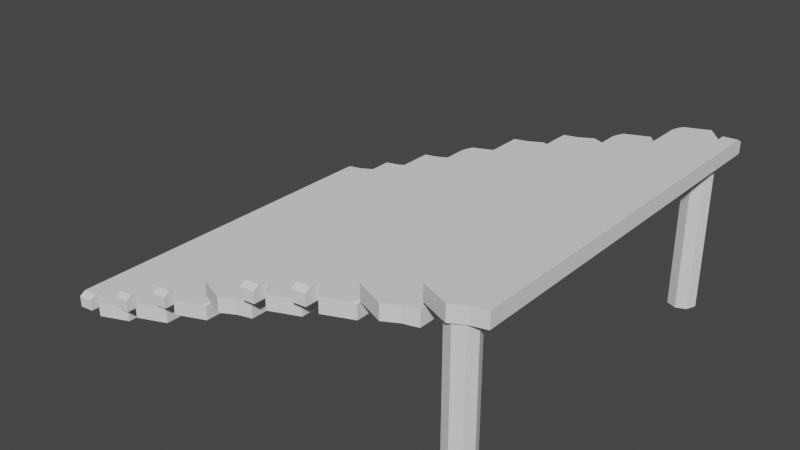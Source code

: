 # Source: stairs.blend  (saved by Blender 3.1.7; exported with 4.5.12 LTS)
import bpy
from mathutils import Matrix  # noqa: F401  (used for matrix-valued properties, if any)

bpy.ops.wm.read_factory_settings(use_empty=True)
scene = bpy.context.scene
scene.name = 'Scene'

# ---- collections
col_collection = bpy.data.collections.new('Collection'); scene.collection.children.link(col_collection)

# ---- world
world_world = bpy.data.worlds.new('World'); scene.world = world_world
world_world.use_nodes = True; world_world.node_tree.nodes.clear()
_N = world_world.node_tree.nodes; _L = world_world.node_tree.links
n0 = _N.new('ShaderNodeOutputWorld'); n0.name = 'World Output'; n0.location = (300, 300)
n1 = _N.new('ShaderNodeBackground'); n1.name = 'Background'; n1.location = (10, 300)
n1.inputs[0].default_value = (0.05088, 0.05088, 0.05088, 1.0)
_L.new(n1.outputs[0], n0.inputs[0])
n0.is_active_output = True
world_world.color = (0.05088, 0.05088, 0.05088)
world_world.use_sun_shadow = False
world_world.sun_shadow_jitter_overblur = 0.0

# ---- meshes
me_cube_007 = bpy.data.meshes.new('Cube.007')
me_cube_007.from_pydata([(0.2757, 1.911, 0.831), (0.2757, 1.911, 1.007), (0.2757, -2.144, 0.831), (0.2757, -2.144, 1.007), (-0.3787, 2.144, 0.831), (-0.3787, -2.144, 0.831), (-0.3787, -2.144, 1.007), (-0.05146, -2.279, 0.831), (-0.05146, -2.279, 1.007), (-0.05146, 2.279, 0.831), (-0.05146, 2.279, 1.007), (0.1121, -2.19, 0.831), (0.1121, 2.092, 1.007), (0.1121, -2.19, 1.007), (0.1121, 2.092, 0.831), (0.2757, 2.286, 0.831), (0.1121, 2.271, 0.831), (-0.327, 2.166, 1.007), (-0.3787, 2.144, 0.9902), (-0.3787, 2.027, 1.007), (0.2757, 2.286, 0.9619), (0.2757, 2.213, 1.007), (0.1121, 2.198, 1.007), (0.1121, 2.271, 0.9619), (-1.054, -1.911, 0.5422), (-1.054, -1.911, 0.7179), (-1.054, 2.144, 0.5422), (-1.054, 2.144, 0.7179), (-0.3997, -2.144, 0.5422), (-0.3997, 2.144, 0.5422), (-0.3997, 2.144, 0.7179), (-0.7269, 2.279, 0.5422), (-0.7269, 2.279, 0.7179), (-0.7269, -2.279, 0.5422), (-0.7269, -2.279, 0.7179), (-0.8905, 2.19, 0.5422), (-0.8905, -2.092, 0.7179), (-0.8905, 2.19, 0.7179), (-0.8905, -2.092, 0.5422), (-1.054, -2.286, 0.5422), (-0.8905, -2.271, 0.5422), (-0.4514, -2.166, 0.7179), (-0.3997, -2.144, 0.7014), (-0.3997, -2.027, 0.7179), (-1.054, -2.286, 0.6731), (-1.054, -2.213, 0.7179), (-0.8905, -2.198, 0.7179), (-0.8905, -2.271, 0.6731), (0.2952, -1.911, 1.12), (0.2952, -1.911, 1.295), (0.2952, 2.144, 1.12), (0.2952, 2.144, 1.295), (0.9497, -2.144, 1.12), (0.9497, 2.144, 1.12), (0.9497, 2.144, 1.295), (0.6224, 2.279, 1.12), (0.6224, 2.279, 1.295), (0.6224, -2.279, 1.12), (0.6224, -2.279, 1.295), (0.4588, 2.19, 1.12), (0.4588, -2.092, 1.295), (0.4588, 2.19, 1.295), (0.4588, -2.092, 1.12), (0.2952, -2.286, 1.12), (0.4588, -2.271, 1.12), (0.898, -2.166, 1.295), (0.9497, -2.144, 1.279), (0.9497, -2.027, 1.295), (0.2952, -2.286, 1.251), (0.2952, -2.213, 1.295), (0.4588, -2.198, 1.295), (0.4588, -2.271, 1.251), (0.9647, -1.911, 1.349), (0.9647, -1.911, 1.525), (0.9647, 2.144, 1.349), (0.9647, 2.144, 1.525), (1.619, -2.144, 1.349), (1.619, 2.144, 1.349), (1.619, 2.144, 1.525), (1.292, 2.279, 1.349), (1.292, 2.279, 1.525), (1.292, -2.279, 1.349), (1.292, -2.279, 1.525), (1.128, 2.19, 1.349), (1.128, -2.092, 1.525), (1.128, 2.19, 1.525), (1.128, -2.092, 1.349), (0.9647, -2.286, 1.349), (1.128, -2.271, 1.349), (1.567, -2.166, 1.525), (1.619, -2.144, 1.509), (1.619, -2.027, 1.525), (0.9647, -2.286, 1.48), (0.9647, -2.213, 1.525), (1.128, -2.198, 1.525), (1.128, -2.271, 1.48), (2.309, 1.911, 1.553), (2.309, 1.911, 1.729), (2.309, -2.144, 1.553), (2.309, -2.144, 1.729), (1.654, 2.144, 1.553), (1.654, -2.144, 1.553), (1.654, -2.144, 1.729), (1.982, -2.279, 1.553), (1.982, -2.279, 1.729), (1.982, 2.279, 1.553), (1.982, 2.279, 1.729), (2.145, -2.19, 1.553), (2.145, 2.092, 1.729), (2.145, -2.19, 1.729), (2.145, 2.092, 1.553), (2.309, 2.286, 1.553), (2.145, 2.271, 1.553), (1.706, 2.166, 1.729), (1.654, 2.144, 1.712), (1.654, 2.027, 1.729), (2.309, 2.286, 1.684), (2.309, 2.213, 1.729), (2.145, 2.198, 1.729), (2.145, 2.271, 1.684), (2.991, 1.911, 1.809), (2.991, 1.911, 1.985), (2.991, -2.144, 1.809), (2.991, -2.144, 1.985), (2.337, 2.144, 1.809), (2.337, -2.144, 1.809), (2.337, -2.144, 1.985), (2.664, -2.279, 1.809), (2.664, -2.279, 1.985), (2.664, 2.279, 1.809), (2.664, 2.279, 1.985), (2.828, -2.19, 1.809), (2.828, 2.092, 1.985), (2.828, -2.19, 1.985), (2.828, 2.092, 1.809), (2.991, 2.286, 1.809), (2.828, 2.271, 1.809), (2.389, 2.166, 1.985), (2.337, 2.144, 1.968), (2.337, 2.027, 1.985), (2.991, 2.286, 1.94), (2.991, 2.213, 1.985), (2.828, 2.198, 1.985), (2.828, 2.271, 1.94), (-1.705, -1.911, 0.2469), (-1.705, -1.911, 0.4226), (-1.705, 2.144, 0.2469), (-1.705, 2.144, 0.4226), (-1.051, -2.144, 0.2469), (-1.051, 2.144, 0.2469), (-1.051, 2.144, 0.4226), (-1.378, 2.279, 0.2469), (-1.378, 2.279, 0.4226), (-1.378, -2.279, 0.2469), (-1.378, -2.279, 0.4226), (-1.541, 2.19, 0.2469), (-1.541, -2.092, 0.4226), (-1.541, 2.19, 0.4226), (-1.541, -2.092, 0.2469), (-1.705, -2.286, 0.2469), (-1.541, -2.271, 0.2469), (-1.102, -2.166, 0.4226), (-1.051, -2.144, 0.4061), (-1.051, -2.027, 0.4226), (-1.705, -2.286, 0.3778), (-1.705, -2.213, 0.4226), (-1.541, -2.198, 0.4226), (-1.541, -2.271, 0.3778), (-2.378, -1.911, 0.0007618), (-2.378, -1.911, 0.1764), (-2.378, 2.144, 0.0007612), (-2.378, 2.144, 0.1764), (-1.723, -2.144, 0.0007619), (-1.723, 2.144, 0.0007612), (-1.723, 2.144, 0.1764), (-2.05, 2.279, 0.0007612), (-2.05, 2.279, 0.1764), (-2.05, -2.279, 0.0007619), (-2.05, -2.279, 0.1764), (-2.214, 2.19, 0.0007612), (-2.214, -2.092, 0.1764), (-2.214, 2.19, 0.1764), (-2.214, -2.092, 0.0007619), (-2.378, -2.286, 0.0007619), (-2.214, -2.271, 0.0007619), (-1.775, -2.166, 0.1764), (-1.723, -2.144, 0.16), (-1.723, -2.027, 0.1764), (-2.378, -2.286, 0.1317), (-2.378, -2.213, 0.1764), (-2.214, -2.198, 0.1764), (-2.214, -2.271, 0.1317), (2.565, -2.179, 0.00113), (2.565, -2.179, 1.868), (2.565, -1.947, 0.00113), (2.565, -1.947, 1.868), (2.797, -2.179, 0.00113), (2.797, -2.179, 1.868), (2.797, -1.947, 0.00113), (2.797, -1.947, 1.868), (2.518, -2.063, 0.00113), (2.518, -2.063, 1.868), (2.843, -2.063, 0.00113), (2.843, -2.063, 1.868), (2.681, -1.9, 0.00113), (2.681, -1.9, 1.868), (2.681, -2.226, 0.00113), (2.681, -2.226, 1.868), (2.681, -2.063, 1.868), (2.681, -2.063, 0.00113), (2.565, 2.179, 0.00113), (2.565, 2.179, 1.868), (2.565, 1.947, 0.00113), (2.565, 1.947, 1.868), (2.797, 2.179, 0.00113), (2.797, 2.179, 1.868), (2.797, 1.947, 0.00113), (2.797, 1.947, 1.868), (2.518, 2.063, 0.00113), (2.518, 2.063, 1.868), (2.843, 2.063, 0.00113), (2.843, 2.063, 1.868), (2.681, 1.9, 0.00113), (2.681, 1.9, 1.868), (2.681, 2.226, 0.00113), (2.681, 2.226, 1.868), (2.681, 2.063, 1.868), (2.681, 2.063, 0.00113)], [], [(0, 1, 3, 2), (7, 8, 6, 5), (4, 18, 17, 10, 9), (14, 12, 22, 23, 16), (7, 5, 4, 9), (13, 3, 1, 12), (5, 6, 19, 18, 4), (11, 7, 9, 14), (11, 13, 8, 7), (2, 3, 13, 11), (2, 11, 14, 0), (8, 13, 12, 10), (9, 10, 12, 14), (12, 1, 21, 22), (16, 23, 20, 15), (0, 14, 16, 15), (17, 18, 19), (6, 8, 10, 17, 19), (22, 21, 20, 23), (1, 0, 15, 20, 21), (24, 25, 27, 26), (31, 32, 30, 29), (28, 42, 41, 34, 33), (38, 36, 46, 47, 40), (31, 29, 28, 33), (37, 27, 25, 36), (29, 30, 43, 42, 28), (35, 31, 33, 38), (35, 37, 32, 31), (26, 27, 37, 35), (26, 35, 38, 24), (32, 37, 36, 34), (33, 34, 36, 38), (36, 25, 45, 46), (40, 47, 44, 39), (24, 38, 40, 39), (41, 42, 43), (30, 32, 34, 41, 43), (46, 45, 44, 47), (25, 24, 39, 44, 45), (48, 49, 51, 50), (55, 56, 54, 53), (52, 66, 65, 58, 57), (62, 60, 70, 71, 64), (55, 53, 52, 57), (61, 51, 49, 60), (53, 54, 67, 66, 52), (59, 55, 57, 62), (59, 61, 56, 55), (50, 51, 61, 59), (50, 59, 62, 48), (56, 61, 60, 58), (57, 58, 60, 62), (60, 49, 69, 70), (64, 71, 68, 63), (48, 62, 64, 63), (65, 66, 67), (54, 56, 58, 65, 67), (70, 69, 68, 71), (49, 48, 63, 68, 69), (72, 73, 75, 74), (79, 80, 78, 77), (76, 90, 89, 82, 81), (86, 84, 94, 95, 88), (79, 77, 76, 81), (85, 75, 73, 84), (77, 78, 91, 90, 76), (83, 79, 81, 86), (83, 85, 80, 79), (74, 75, 85, 83), (74, 83, 86, 72), (80, 85, 84, 82), (81, 82, 84, 86), (84, 73, 93, 94), (88, 95, 92, 87), (72, 86, 88, 87), (89, 90, 91), (78, 80, 82, 89, 91), (94, 93, 92, 95), (73, 72, 87, 92, 93), (96, 97, 99, 98), (103, 104, 102, 101), (100, 114, 113, 106, 105), (110, 108, 118, 119, 112), (103, 101, 100, 105), (109, 99, 97, 108), (101, 102, 115, 114, 100), (107, 103, 105, 110), (107, 109, 104, 103), (98, 99, 109, 107), (98, 107, 110, 96), (104, 109, 108, 106), (105, 106, 108, 110), (108, 97, 117, 118), (112, 119, 116, 111), (96, 110, 112, 111), (113, 114, 115), (102, 104, 106, 113, 115), (118, 117, 116, 119), (97, 96, 111, 116, 117), (120, 121, 123, 122), (127, 128, 126, 125), (124, 138, 137, 130, 129), (134, 132, 142, 143, 136), (127, 125, 124, 129), (133, 123, 121, 132), (125, 126, 139, 138, 124), (131, 127, 129, 134), (131, 133, 128, 127), (122, 123, 133, 131), (122, 131, 134, 120), (128, 133, 132, 130), (129, 130, 132, 134), (132, 121, 141, 142), (136, 143, 140, 135), (120, 134, 136, 135), (137, 138, 139), (126, 128, 130, 137, 139), (142, 141, 140, 143), (121, 120, 135, 140, 141), (144, 145, 147, 146), (151, 152, 150, 149), (148, 162, 161, 154, 153), (158, 156, 166, 167, 160), (151, 149, 148, 153), (157, 147, 145, 156), (149, 150, 163, 162, 148), (155, 151, 153, 158), (155, 157, 152, 151), (146, 147, 157, 155), (146, 155, 158, 144), (152, 157, 156, 154), (153, 154, 156, 158), (156, 145, 165, 166), (160, 167, 164, 159), (144, 158, 160, 159), (161, 162, 163), (150, 152, 154, 161, 163), (166, 165, 164, 167), (145, 144, 159, 164, 165), (168, 169, 171, 170), (175, 176, 174, 173), (172, 186, 185, 178, 177), (182, 180, 190, 191, 184), (175, 173, 172, 177), (181, 171, 169, 180), (173, 174, 187, 186, 172), (179, 175, 177, 182), (179, 181, 176, 175), (170, 171, 181, 179), (170, 179, 182, 168), (176, 181, 180, 178), (177, 178, 180, 182), (180, 169, 189, 190), (184, 191, 188, 183), (168, 182, 184, 183), (185, 186, 187), (174, 176, 178, 185, 187), (190, 189, 188, 191), (169, 168, 183, 188, 189), (200, 201, 195, 194), (204, 205, 199, 198), (202, 203, 197, 196), (206, 207, 193, 192), (209, 202, 196, 206), (208, 201, 193, 207), (205, 195, 201, 208), (204, 198, 202, 209), (198, 199, 203, 202), (192, 193, 201, 200), (194, 204, 209, 200), (199, 205, 208, 203), (203, 208, 207, 197), (200, 209, 206, 192), (196, 197, 207, 206), (194, 195, 205, 204), (218, 212, 213, 219), (222, 216, 217, 223), (220, 214, 215, 221), (224, 210, 211, 225), (227, 224, 214, 220), (226, 225, 211, 219), (223, 226, 219, 213), (222, 227, 220, 216), (216, 220, 221, 217), (210, 218, 219, 211), (212, 218, 227, 222), (217, 221, 226, 223), (221, 215, 225, 226), (218, 210, 224, 227), (214, 224, 225, 215), (212, 222, 223, 213)])
me_cube_007.polygons.foreach_set('use_smooth', [1, 1, 1, 1, 1, 1, 1, 1, 1, 1, 1, 1, 1, 1, 1, 1, 1, 1, 1, 1, 1, 1, 1, 1, 1, 1, 1, 1, 1, 1, 1, 1, 1, 1, 1, 1, 1, 1, 1, 1, 1, 1, 1, 1, 1, 1, 1, 1, 1, 1, 1, 1, 1, 1, 1, 1, 1, 1, 1, 1, 1, 1, 1, 1, 1, 1, 1, 1, 1, 1, 1, 1, 1, 1, 1, 1, 1, 1, 1, 1, 1, 1, 1, 1, 1, 1, 1, 1, 1, 1, 1, 1, 1, 1, 1, 1, 1, 1, 1, 1, 1, 1, 1, 1, 1, 1, 1, 1, 1, 1, 1, 1, 1, 1, 1, 1, 1, 1, 1, 1, 1, 1, 1, 1, 1, 1, 1, 1, 1, 1, 1, 1, 1, 1, 1, 1, 1, 1, 1, 1, 1, 1, 1, 1, 1, 1, 1, 1, 1, 1, 1, 1, 1, 1, 1, 1, 1, 1, 1, 1, 0, 0, 0, 0, 0, 0, 0, 0, 0, 0, 0, 0, 0, 0, 0, 0, 0, 0, 0, 0, 0, 0, 0, 0, 0, 0, 0, 0, 0, 0, 0, 0])
_k = set([(0, 2), (0, 15), (1, 3), (1, 21), (2, 3), (2, 11), (3, 13), (4, 5), (4, 9), (4, 18), (5, 6), (5, 7), (6, 8), (6, 19), (7, 8), (7, 11), (8, 13), (9, 10), (9, 14), (10, 12), (10, 17), (11, 13), (12, 14), (12, 22), (14, 16), (15, 16), (15, 20), (16, 23), (17, 18), (17, 19), (18, 19), (20, 21), (20, 23), (21, 22), (22, 23), (24, 26), (24, 39), (25, 27), (25, 45), (26, 27), (26, 35), (27, 37), (28, 29), (28, 33), (28, 42), (29, 30), (29, 31), (30, 32), (30, 43), (31, 32), (31, 35), (32, 37), (33, 34), (33, 38), (34, 36), (34, 41), (35, 37), (36, 38), (36, 46), (38, 40), (39, 40), (39, 44), (40, 47), (41, 42), (41, 43), (42, 43), (44, 45), (44, 47), (45, 46), (46, 47), (48, 50), (48, 63), (49, 51), (49, 69), (50, 51), (50, 59), (51, 61), (52, 53), (52, 57), (52, 66), (53, 54), (53, 55), (54, 56), (54, 67), (55, 56), (55, 59), (56, 61), (57, 58), (57, 62), (58, 60), (58, 65), (59, 61), (60, 62), (60, 70), (62, 64), (63, 64), (63, 68), (64, 71), (65, 66), (65, 67), (66, 67), (68, 69), (68, 71), (69, 70), (70, 71), (72, 74), (72, 87), (73, 75), (73, 93), (74, 75), (74, 83), (75, 85), (76, 77), (76, 81), (76, 90), (77, 78), (77, 79), (78, 80), (78, 91), (79, 80), (79, 83), (80, 85), (81, 82), (81, 86), (82, 84), (82, 89), (83, 85), (84, 86), (84, 94), (86, 88), (87, 88), (87, 92), (88, 95), (89, 90), (89, 91), (90, 91), (92, 93), (92, 95), (93, 94), (94, 95), (96, 98), (96, 111), (97, 99), (97, 117), (98, 99), (98, 107), (99, 109), (100, 101), (100, 105), (100, 114), (101, 102), (101, 103), (102, 104), (102, 115), (103, 104), (103, 107), (104, 109), (105, 106), (105, 110), (106, 108), (106, 113), (107, 109), (108, 110), (108, 118), (110, 112), (111, 112), (111, 116), (112, 119), (113, 114), (113, 115), (114, 115), (116, 117), (116, 119), (117, 118), (118, 119), (120, 122), (120, 135), (121, 123), (121, 141), (122, 123), (122, 131), (123, 133), (124, 125), (124, 129), (124, 138), (125, 126), (125, 127), (126, 128), (126, 139), (127, 128), (127, 131), (128, 133), (129, 130), (129, 134), (130, 132), (130, 137), (131, 133), (132, 134), (132, 142), (134, 136), (135, 136), (135, 140), (136, 143), (137, 138), (137, 139), (138, 139), (140, 141), (140, 143), (141, 142), (142, 143), (144, 146), (144, 159), (145, 147), (145, 165), (146, 147), (146, 155), (147, 157), (148, 149), (148, 153), (148, 162), (149, 150), (149, 151), (150, 152), (150, 163), (151, 152), (151, 155), (152, 157), (153, 154), (153, 158), (154, 156), (154, 161), (155, 157), (156, 158), (156, 166), (158, 160), (159, 160), (159, 164), (160, 167), (161, 162), (161, 163), (162, 163), (164, 165), (164, 167), (165, 166), (166, 167), (168, 170), (168, 183), (169, 171), (169, 189), (170, 171), (170, 179), (171, 181), (172, 173), (172, 177), (172, 186), (173, 174), (173, 175), (174, 176), (174, 187), (175, 176), (175, 179), (176, 181), (177, 178), (177, 182), (178, 180), (178, 185), (179, 181), (180, 182), (180, 190), (182, 184), (183, 184), (183, 188), (184, 191), (185, 186), (185, 187), (186, 187), (188, 189), (188, 191), (189, 190), (190, 191)])
me_cube_007.attributes.new('sharp_edge', 'BOOLEAN', 'EDGE').data.foreach_set('value', [ (min(e.vertices), max(e.vertices)) in _k for e in me_cube_007.edges])
_uv = me_cube_007.uv_layers.new(name='UVMap')
_uv.uv.foreach_set('vector', [0.375, 0.0, 0.625, 0.0, 0.625, 0.25, 0.375, 0.25, 0.375, 0.375, 0.625, 0.375, 0.625, 0.5, 0.375, 0.5, 0.375, 0.75, 0.6015, 0.75, 0.625, 0.7697, 0.625, 0.875, 0.375, 0.875, 0.375, 0.9375, 0.625, 0.9375, 0.625, 0.9375, 0.6183, 0.9375, 0.375, 0.9375, 0.25, 0.5, 0.375, 0.5, 0.375, 0.75, 0.25, 0.75, 0.8125, 0.5, 0.875, 0.5, 0.875, 0.75, 0.8125, 0.75, 0.375, 0.5, 0.625, 0.5, 0.625, 0.7265, 0.6015, 0.75, 0.375, 0.75, 0.1875, 0.5, 0.25, 0.5, 0.25, 0.75, 0.1875, 0.75, 0.375, 0.3125, 0.625, 0.3125, 0.625, 0.375, 0.375, 0.375, 0.375, 0.25, 0.625, 0.25, 0.625, 0.3125, 0.375, 0.3125, 0.125, 0.5, 0.1875, 0.5, 0.1875, 0.75, 0.125, 0.75, 0.75, 0.5, 0.8125, 0.5, 0.8125, 0.75, 0.75, 0.75, 0.375, 0.875, 0.625, 0.875, 0.625, 0.9375, 0.375, 0.9375, 0.8125, 0.75, 0.875, 0.75, 0.875, 0.75, 0.8125, 0.75, 0.375, 0.9375, 0.6183, 0.9375, 0.6183, 1.0, 0.375, 1.0, 0.125, 0.75, 0.1875, 0.75, 0.1875, 0.75, 0.125, 0.75, 0.6447, 0.75, 0.6015, 0.75, 0.625, 0.7265, 0.625, 0.5, 0.75, 0.5, 0.75, 0.75, 0.6447, 0.75, 0.625, 0.7265, 0.625, 0.9375, 0.625, 0.9999, 0.6183, 1.0, 0.6183, 0.9375, 0.625, 0.0, 0.375, 0.0, 0.375, 0.0, 0.6183, 0.0, 0.625, 0.0, 0.375, 0.0, 0.625, 0.0, 0.625, 0.25, 0.375, 0.25, 0.375, 0.375, 0.625, 0.375, 0.625, 0.5, 0.375, 0.5, 0.375, 0.75, 0.6015, 0.75, 0.625, 0.7697, 0.625, 0.875, 0.375, 0.875, 0.375, 0.9375, 0.625, 0.9375, 0.625, 0.9375, 0.6183, 0.9375, 0.375, 0.9375, 0.25, 0.5, 0.375, 0.5, 0.375, 0.75, 0.25, 0.75, 0.8125, 0.5, 0.875, 0.5, 0.875, 0.75, 0.8125, 0.75, 0.375, 0.5, 0.625, 0.5, 0.625, 0.7265, 0.6015, 0.75, 0.375, 0.75, 0.1875, 0.5, 0.25, 0.5, 0.25, 0.75, 0.1875, 0.75, 0.375, 0.3125, 0.625, 0.3125, 0.625, 0.375, 0.375, 0.375, 0.375, 0.25, 0.625, 0.25, 0.625, 0.3125, 0.375, 0.3125, 0.125, 0.5, 0.1875, 0.5, 0.1875, 0.75, 0.125, 0.75, 0.75, 0.5, 0.8125, 0.5, 0.8125, 0.75, 0.75, 0.75, 0.375, 0.875, 0.625, 0.875, 0.625, 0.9375, 0.375, 0.9375, 0.8125, 0.75, 0.875, 0.75, 0.875, 0.75, 0.8125, 0.75, 0.375, 0.9375, 0.6183, 0.9375, 0.6183, 1.0, 0.375, 1.0, 0.125, 0.75, 0.1875, 0.75, 0.1875, 0.75, 0.125, 0.75, 0.6447, 0.75, 0.6015, 0.75, 0.625, 0.7265, 0.625, 0.5, 0.75, 0.5, 0.75, 0.75, 0.6447, 0.75, 0.625, 0.7265, 0.625, 0.9375, 0.625, 0.9999, 0.6183, 1.0, 0.6183, 0.9375, 0.625, 0.0, 0.375, 0.0, 0.375, 0.0, 0.6183, 0.0, 0.625, 0.0, 0.375, 0.0, 0.625, 0.0, 0.625, 0.25, 0.375, 0.25, 0.375, 0.375, 0.625, 0.375, 0.625, 0.5, 0.375, 0.5, 0.375, 0.75, 0.6015, 0.75, 0.625, 0.7697, 0.625, 0.875, 0.375, 0.875, 0.375, 0.9375, 0.625, 0.9375, 0.625, 0.9375, 0.6183, 0.9375, 0.375, 0.9375, 0.25, 0.5, 0.375, 0.5, 0.375, 0.75, 0.25, 0.75, 0.8125, 0.5, 0.875, 0.5, 0.875, 0.75, 0.8125, 0.75, 0.375, 0.5, 0.625, 0.5, 0.625, 0.7265, 0.6015, 0.75, 0.375, 0.75, 0.1875, 0.5, 0.25, 0.5, 0.25, 0.75, 0.1875, 0.75, 0.375, 0.3125, 0.625, 0.3125, 0.625, 0.375, 0.375, 0.375, 0.375, 0.25, 0.625, 0.25, 0.625, 0.3125, 0.375, 0.3125, 0.125, 0.5, 0.1875, 0.5, 0.1875, 0.75, 0.125, 0.75, 0.75, 0.5, 0.8125, 0.5, 0.8125, 0.75, 0.75, 0.75, 0.375, 0.875, 0.625, 0.875, 0.625, 0.9375, 0.375, 0.9375, 0.8125, 0.75, 0.875, 0.75, 0.875, 0.75, 0.8125, 0.75, 0.375, 0.9375, 0.6183, 0.9375, 0.6183, 1.0, 0.375, 1.0, 0.125, 0.75, 0.1875, 0.75, 0.1875, 0.75, 0.125, 0.75, 0.6447, 0.75, 0.6015, 0.75, 0.625, 0.7265, 0.625, 0.5, 0.75, 0.5, 0.75, 0.75, 0.6447, 0.75, 0.625, 0.7265, 0.625, 0.9375, 0.625, 0.9999, 0.6183, 1.0, 0.6183, 0.9375, 0.625, 0.0, 0.375, 0.0, 0.375, 0.0, 0.6183, 0.0, 0.625, 0.0, 0.375, 0.0, 0.625, 0.0, 0.625, 0.25, 0.375, 0.25, 0.375, 0.375, 0.625, 0.375, 0.625, 0.5, 0.375, 0.5, 0.375, 0.75, 0.6015, 0.75, 0.625, 0.7697, 0.625, 0.875, 0.375, 0.875, 0.375, 0.9375, 0.625, 0.9375, 0.625, 0.9375, 0.6183, 0.9375, 0.375, 0.9375, 0.25, 0.5, 0.375, 0.5, 0.375, 0.75, 0.25, 0.75, 0.8125, 0.5, 0.875, 0.5, 0.875, 0.75, 0.8125, 0.75, 0.375, 0.5, 0.625, 0.5, 0.625, 0.7265, 0.6015, 0.75, 0.375, 0.75, 0.1875, 0.5, 0.25, 0.5, 0.25, 0.75, 0.1875, 0.75, 0.375, 0.3125, 0.625, 0.3125, 0.625, 0.375, 0.375, 0.375, 0.375, 0.25, 0.625, 0.25, 0.625, 0.3125, 0.375, 0.3125, 0.125, 0.5, 0.1875, 0.5, 0.1875, 0.75, 0.125, 0.75, 0.75, 0.5, 0.8125, 0.5, 0.8125, 0.75, 0.75, 0.75, 0.375, 0.875, 0.625, 0.875, 0.625, 0.9375, 0.375, 0.9375, 0.8125, 0.75, 0.875, 0.75, 0.875, 0.75, 0.8125, 0.75, 0.375, 0.9375, 0.6183, 0.9375, 0.6183, 1.0, 0.375, 1.0, 0.125, 0.75, 0.1875, 0.75, 0.1875, 0.75, 0.125, 0.75, 0.6447, 0.75, 0.6015, 0.75, 0.625, 0.7265, 0.625, 0.5, 0.75, 0.5, 0.75, 0.75, 0.6447, 0.75, 0.625, 0.7265, 0.625, 0.9375, 0.625, 0.9999, 0.6183, 1.0, 0.6183, 0.9375, 0.625, 0.0, 0.375, 0.0, 0.375, 0.0, 0.6183, 0.0, 0.625, 0.0, 0.375, 0.0, 0.625, 0.0, 0.625, 0.25, 0.375, 0.25, 0.375, 0.375, 0.625, 0.375, 0.625, 0.5, 0.375, 0.5, 0.375, 0.75, 0.6015, 0.75, 0.625, 0.7697, 0.625, 0.875, 0.375, 0.875, 0.375, 0.9375, 0.625, 0.9375, 0.625, 0.9375, 0.6183, 0.9375, 0.375, 0.9375, 0.25, 0.5, 0.375, 0.5, 0.375, 0.75, 0.25, 0.75, 0.8125, 0.5, 0.875, 0.5, 0.875, 0.75, 0.8125, 0.75, 0.375, 0.5, 0.625, 0.5, 0.625, 0.7265, 0.6015, 0.75, 0.375, 0.75, 0.1875, 0.5, 0.25, 0.5, 0.25, 0.75, 0.1875, 0.75, 0.375, 0.3125, 0.625, 0.3125, 0.625, 0.375, 0.375, 0.375, 0.375, 0.25, 0.625, 0.25, 0.625, 0.3125, 0.375, 0.3125, 0.125, 0.5, 0.1875, 0.5, 0.1875, 0.75, 0.125, 0.75, 0.75, 0.5, 0.8125, 0.5, 0.8125, 0.75, 0.75, 0.75, 0.375, 0.875, 0.625, 0.875, 0.625, 0.9375, 0.375, 0.9375, 0.8125, 0.75, 0.875, 0.75, 0.875, 0.75, 0.8125, 0.75, 0.375, 0.9375, 0.6183, 0.9375, 0.6183, 1.0, 0.375, 1.0, 0.125, 0.75, 0.1875, 0.75, 0.1875, 0.75, 0.125, 0.75, 0.6447, 0.75, 0.6015, 0.75, 0.625, 0.7265, 0.625, 0.5, 0.75, 0.5, 0.75, 0.75, 0.6447, 0.75, 0.625, 0.7265, 0.625, 0.9375, 0.625, 0.9999, 0.6183, 1.0, 0.6183, 0.9375, 0.625, 0.0, 0.375, 0.0, 0.375, 0.0, 0.6183, 0.0, 0.625, 0.0, 0.375, 0.0, 0.625, 0.0, 0.625, 0.25, 0.375, 0.25, 0.375, 0.375, 0.625, 0.375, 0.625, 0.5, 0.375, 0.5, 0.375, 0.75, 0.6015, 0.75, 0.625, 0.7697, 0.625, 0.875, 0.375, 0.875, 0.375, 0.9375, 0.625, 0.9375, 0.625, 0.9375, 0.6183, 0.9375, 0.375, 0.9375, 0.25, 0.5, 0.375, 0.5, 0.375, 0.75, 0.25, 0.75, 0.8125, 0.5, 0.875, 0.5, 0.875, 0.75, 0.8125, 0.75, 0.375, 0.5, 0.625, 0.5, 0.625, 0.7265, 0.6015, 0.75, 0.375, 0.75, 0.1875, 0.5, 0.25, 0.5, 0.25, 0.75, 0.1875, 0.75, 0.375, 0.3125, 0.625, 0.3125, 0.625, 0.375, 0.375, 0.375, 0.375, 0.25, 0.625, 0.25, 0.625, 0.3125, 0.375, 0.3125, 0.125, 0.5, 0.1875, 0.5, 0.1875, 0.75, 0.125, 0.75, 0.75, 0.5, 0.8125, 0.5, 0.8125, 0.75, 0.75, 0.75, 0.375, 0.875, 0.625, 0.875, 0.625, 0.9375, 0.375, 0.9375, 0.8125, 0.75, 0.875, 0.75, 0.875, 0.75, 0.8125, 0.75, 0.375, 0.9375, 0.6183, 0.9375, 0.6183, 1.0, 0.375, 1.0, 0.125, 0.75, 0.1875, 0.75, 0.1875, 0.75, 0.125, 0.75, 0.6447, 0.75, 0.6015, 0.75, 0.625, 0.7265, 0.625, 0.5, 0.75, 0.5, 0.75, 0.75, 0.6447, 0.75, 0.625, 0.7265, 0.625, 0.9375, 0.625, 0.9999, 0.6183, 1.0, 0.6183, 0.9375, 0.625, 0.0, 0.375, 0.0, 0.375, 0.0, 0.6183, 0.0, 0.625, 0.0, 0.375, 0.0, 0.625, 0.0, 0.625, 0.25, 0.375, 0.25, 0.375, 0.375, 0.625, 0.375, 0.625, 0.5, 0.375, 0.5, 0.375, 0.75, 0.6015, 0.75, 0.625, 0.7697, 0.625, 0.875, 0.375, 0.875, 0.375, 0.9375, 0.625, 0.9375, 0.625, 0.9375, 0.6183, 0.9375, 0.375, 0.9375, 0.25, 0.5, 0.375, 0.5, 0.375, 0.75, 0.25, 0.75, 0.8125, 0.5, 0.875, 0.5, 0.875, 0.75, 0.8125, 0.75, 0.375, 0.5, 0.625, 0.5, 0.625, 0.7265, 0.6015, 0.75, 0.375, 0.75, 0.1875, 0.5, 0.25, 0.5, 0.25, 0.75, 0.1875, 0.75, 0.375, 0.3125, 0.625, 0.3125, 0.625, 0.375, 0.375, 0.375, 0.375, 0.25, 0.625, 0.25, 0.625, 0.3125, 0.375, 0.3125, 0.125, 0.5, 0.1875, 0.5, 0.1875, 0.75, 0.125, 0.75, 0.75, 0.5, 0.8125, 0.5, 0.8125, 0.75, 0.75, 0.75, 0.375, 0.875, 0.625, 0.875, 0.625, 0.9375, 0.375, 0.9375, 0.8125, 0.75, 0.875, 0.75, 0.875, 0.75, 0.8125, 0.75, 0.375, 0.9375, 0.6183, 0.9375, 0.6183, 1.0, 0.375, 1.0, 0.125, 0.75, 0.1875, 0.75, 0.1875, 0.75, 0.125, 0.75, 0.6447, 0.75, 0.6015, 0.75, 0.625, 0.7265, 0.625, 0.5, 0.75, 0.5, 0.75, 0.75, 0.6447, 0.75, 0.625, 0.7265, 0.625, 0.9375, 0.625, 0.9999, 0.6183, 1.0, 0.6183, 0.9375, 0.625, 0.0, 0.375, 0.0, 0.375, 0.0, 0.6183, 0.0, 0.625, 0.0, 0.375, 0.0, 0.625, 0.0, 0.625, 0.25, 0.375, 0.25, 0.375, 0.375, 0.625, 0.375, 0.625, 0.5, 0.375, 0.5, 0.375, 0.75, 0.6015, 0.75, 0.625, 0.7697, 0.625, 0.875, 0.375, 0.875, 0.375, 0.9375, 0.625, 0.9375, 0.625, 0.9375, 0.6183, 0.9375, 0.375, 0.9375, 0.25, 0.5, 0.375, 0.5, 0.375, 0.75, 0.25, 0.75, 0.8125, 0.5, 0.875, 0.5, 0.875, 0.75, 0.8125, 0.75, 0.375, 0.5, 0.625, 0.5, 0.625, 0.7265, 0.6015, 0.75, 0.375, 0.75, 0.1875, 0.5, 0.25, 0.5, 0.25, 0.75, 0.1875, 0.75, 0.375, 0.3125, 0.625, 0.3125, 0.625, 0.375, 0.375, 0.375, 0.375, 0.25, 0.625, 0.25, 0.625, 0.3125, 0.375, 0.3125, 0.125, 0.5, 0.1875, 0.5, 0.1875, 0.75, 0.125, 0.75, 0.75, 0.5, 0.8125, 0.5, 0.8125, 0.75, 0.75, 0.75, 0.375, 0.875, 0.625, 0.875, 0.625, 0.9375, 0.375, 0.9375, 0.8125, 0.75, 0.875, 0.75, 0.875, 0.75, 0.8125, 0.75, 0.375, 0.9375, 0.6183, 0.9375, 0.6183, 1.0, 0.375, 1.0, 0.125, 0.75, 0.1875, 0.75, 0.1875, 0.75, 0.125, 0.75, 0.6447, 0.75, 0.6015, 0.75, 0.625, 0.7265, 0.625, 0.5, 0.75, 0.5, 0.75, 0.75, 0.6447, 0.75, 0.625, 0.7265, 0.625, 0.9375, 0.625, 0.9999, 0.6183, 1.0, 0.6183, 0.9375, 0.625, 0.0, 0.375, 0.0, 0.375, 0.0, 0.6183, 0.0, 0.625, 0.0, 0.375, 0.125, 0.625, 0.125, 0.625, 0.25, 0.375, 0.25, 0.375, 0.375, 0.625, 0.375, 0.625, 0.5, 0.375, 0.5, 0.375, 0.625, 0.625, 0.625, 0.625, 0.75, 0.375, 0.75, 0.375, 0.875, 0.625, 0.875, 0.625, 1.0, 0.375, 1.0, 0.25, 0.625, 0.375, 0.625, 0.375, 0.75, 0.25, 0.75, 0.75, 0.625, 0.875, 0.625, 0.875, 0.75, 0.75, 0.75, 0.75, 0.5, 0.875, 0.5, 0.875, 0.625, 0.75, 0.625, 0.25, 0.5, 0.375, 0.5, 0.375, 0.625, 0.25, 0.625, 0.375, 0.5, 0.625, 0.5, 0.625, 0.625, 0.375, 0.625, 0.375, 0.0, 0.625, 0.0, 0.625, 0.125, 0.375, 0.125, 0.125, 0.5, 0.25, 0.5, 0.25, 0.625, 0.125, 0.625, 0.625, 0.5, 0.75, 0.5, 0.75, 0.625, 0.625, 0.625, 0.625, 0.625, 0.75, 0.625, 0.75, 0.75, 0.625, 0.75, 0.125, 0.625, 0.25, 0.625, 0.25, 0.75, 0.125, 0.75, 0.375, 0.75, 0.625, 0.75, 0.625, 0.875, 0.375, 0.875, 0.375, 0.25, 0.625, 0.25, 0.625, 0.375, 0.375, 0.375, 0.375, 0.125, 0.375, 0.25, 0.625, 0.25, 0.625, 0.125, 0.375, 0.375, 0.375, 0.5, 0.625, 0.5, 0.625, 0.375, 0.375, 0.625, 0.375, 0.75, 0.625, 0.75, 0.625, 0.625, 0.375, 0.875, 0.375, 1.0, 0.625, 1.0, 0.625, 0.875, 0.25, 0.625, 0.25, 0.75, 0.375, 0.75, 0.375, 0.625, 0.75, 0.625, 0.75, 0.75, 0.875, 0.75, 0.875, 0.625, 0.75, 0.5, 0.75, 0.625, 0.875, 0.625, 0.875, 0.5, 0.25, 0.5, 0.25, 0.625, 0.375, 0.625, 0.375, 0.5, 0.375, 0.5, 0.375, 0.625, 0.625, 0.625, 0.625, 0.5, 0.375, 0.0, 0.375, 0.125, 0.625, 0.125, 0.625, 0.0, 0.125, 0.5, 0.125, 0.625, 0.25, 0.625, 0.25, 0.5, 0.625, 0.5, 0.625, 0.625, 0.75, 0.625, 0.75, 0.5, 0.625, 0.625, 0.625, 0.75, 0.75, 0.75, 0.75, 0.625, 0.125, 0.625, 0.125, 0.75, 0.25, 0.75, 0.25, 0.625, 0.375, 0.75, 0.375, 0.875, 0.625, 0.875, 0.625, 0.75, 0.375, 0.25, 0.375, 0.375, 0.625, 0.375, 0.625, 0.25])
me_cube_007.use_remesh_fix_poles = True
me_cube_007.use_remesh_preserve_attributes = False
me_cube_007.update()
me_cube_007.normals_split_custom_set([tuple(v) for v in zip(*[iter([1.0, 7.809e-08, -3.503e-08, 1.0, 7.809e-08, -3.503e-08, 1.0, 8.367e-08, 0.0, 1.0, 8.367e-08, 0.0, -0.3814, -0.9244, 0.0, -0.3814, -0.9244, 0.0, -0.3814, -0.9244, 0.0, -0.3814, -0.9244, 0.0, -0.3814, 0.9244, 2.725e-07, -0.3814, 0.9244, 2.725e-07, -0.3814, 0.9244, 2.725e-07, -0.3814, 0.9244, 2.725e-07, -0.3814, 0.9244, 2.725e-07, -1.0, -6.251e-08, 9.36e-08, -1.0, -6.251e-08, 9.36e-08, -1.0, -6.251e-08, 9.36e-08, -1.0, -6.251e-08, 9.36e-08, -1.0, -6.251e-08, 9.36e-08, -2.726e-07, 1.617e-07, -1.0, -1.647e-07, 1.617e-07, -1.0, -1.647e-07, 1.617e-07, -1.0, -2.505e-07, 1.617e-07, -1.0, 1.736e-07, -1.656e-07, 1.0, -5.681e-07, -1.716e-07, 1.0, -3.244e-07, -1.315e-07, 1.0, 4.085e-07, -9.31e-08, 1.0, -1.0, -7.921e-08, -2.799e-08, -1.0, -7.921e-08, -2.799e-08, -1.0, -7.921e-08, -2.799e-08, -1.0, -7.921e-08, -2.799e-08, -1.0, -7.921e-08, -2.799e-08, -1.732e-07, 1.628e-07, -1.0, -2.726e-07, 1.617e-07, -1.0, -2.505e-07, 1.617e-07, -1.0, -1.83e-07, 1.387e-07, -1.0, 0.4796, -0.8775, 5.136e-07, 0.4796, -0.8775, 5.136e-07, 0.4796, -0.8775, 5.136e-07, 0.4796, -0.8775, 5.136e-07, 0.2685, -0.9633, 9.493e-08, 0.2685, -0.9633, 9.493e-08, 0.2685, -0.9633, 9.493e-08, 0.2685, -0.9633, 9.493e-08, 1.748e-07, 1.644e-07, -1.0, -1.732e-07, 1.628e-07, -1.0, -1.83e-07, 1.387e-07, -1.0, 1.147e-07, 1.512e-07, -1.0, 1.796e-07, -1.619e-07, 1.0, 1.736e-07, -1.656e-07, 1.0, 4.085e-07, -9.31e-08, 1.0, 9.411e-08, -1.619e-07, 1.0, 0.7534, 0.6576, 3.138e-08, 0.7534, 0.6576, 3.138e-08, 0.7534, 0.6576, 3.138e-08, 0.7534, 0.6576, 3.138e-08, 4.085e-07, -9.31e-08, 1.0, -3.244e-07, -1.315e-07, 1.0, 4.745e-07, 0.0, 1.0, 4.745e-07, 0.0, 1.0, -0.08864, 0.9961, -1.386e-06, -0.08864, 0.9961, -1.386e-06, -0.08864, 0.9961, -1.386e-06, -0.08864, 0.9961, -1.386e-06, 1.147e-07, 1.512e-07, -1.0, -1.83e-07, 1.387e-07, -1.0, -8.225e-08, 1.077e-07, -1.0, -8.225e-08, 1.077e-07, -1.0, -0.3496, 0.1298, 0.9279, -0.3496, 0.1298, 0.9279, -0.3496, 0.1298, 0.9279, -2.373e-07, -1.62e-07, 1.0, 1.796e-07, -1.619e-07, 1.0, 9.411e-08, -1.619e-07, 1.0, -2.373e-07, -1.62e-07, 1.0, -2.373e-07, -1.62e-07, 1.0, -0.04651, 0.5226, 0.8513, -0.04651, 0.5226, 0.8513, -0.04651, 0.5226, 0.8513, -0.04651, 0.5226, 0.8513, 1.0, 7.809e-08, -3.503e-08, 1.0, 7.809e-08, -3.503e-08, 1.0, 7.252e-08, -7.005e-08, 1.0, 7.252e-08, -7.005e-08, 1.0, 7.252e-08, -7.005e-08, -1.0, -2.321e-07, 3.384e-08, -1.0, -2.321e-07, 3.384e-08, -1.0, 0.0, 0.0, -1.0, 0.0, 0.0, 0.3814, 0.9244, -9.585e-07, 0.3814, 0.9244, -9.585e-07, 0.3814, 0.9244, -9.585e-07, 0.3814, 0.9244, -9.585e-07, 0.3814, -0.9244, -1.661e-06, 0.3814, -0.9244, -1.661e-06, 0.3814, -0.9244, -1.661e-06, 0.3814, -0.9244, -1.661e-06, 0.3814, -0.9244, -1.661e-06, 1.0, 7.501e-07, 0.0, 1.0, 7.501e-07, 0.0, 1.0, 7.501e-07, 0.0, 1.0, 7.501e-07, 0.0, 1.0, 7.501e-07, 0.0, 3.156e-07, -1.653e-07, -1.0, -1.647e-07, -1.684e-07, -1.0, -1.647e-07, -1.684e-07, -1.0, 2.172e-07, -1.659e-07, -1.0, -1.186e-07, 1.67e-07, 1.0, 4.807e-07, 1.644e-07, 1.0, 3.944e-07, 1.602e-07, 1.0, -1.037e-07, 1.583e-07, 1.0, 1.0, 0.0, -8.26e-08, 1.0, 0.0, -8.26e-08, 1.0, 0.0, -8.26e-08, 1.0, 0.0, -8.26e-08, 1.0, 0.0, -8.26e-08, 3.297e-07, -1.628e-07, -1.0, 3.156e-07, -1.653e-07, -1.0, 2.172e-07, -1.659e-07, -1.0, 8.96e-08, -2.319e-07, -1.0, -0.4796, 0.8775, 1.073e-07, -0.4796, 0.8775, 1.073e-07, -0.4796, 0.8775, 1.073e-07, -0.4796, 0.8775, 1.073e-07, -0.2685, 0.9633, 0.0, -0.2685, 0.9633, 0.0, -0.2685, 0.9633, 0.0, -0.2685, 0.9633, 0.0, -4.916e-07, -1.644e-07, -1.0, 3.297e-07, -1.628e-07, -1.0, 8.96e-08, -2.319e-07, -1.0, -4.92e-07, -2.015e-07, -1.0, -1.353e-07, 1.705e-07, 1.0, -1.186e-07, 1.67e-07, 1.0, -1.037e-07, 1.583e-07, 1.0, -6.841e-08, 1.709e-07, 1.0, -0.7534, -0.6576, 0.0, -0.7534, -0.6576, 0.0, -0.7534, -0.6576, 0.0, -0.7534, -0.6576, 0.0, -1.037e-07, 1.583e-07, 1.0, 3.944e-07, 1.602e-07, 1.0, 1.117e-07, 1.461e-07, 1.0, 1.117e-07, 1.461e-07, 1.0, 0.08864, -0.9961, 0.0, 0.08864, -0.9961, 0.0, 0.08864, -0.9961, 0.0, 0.08864, -0.9961, 0.0, -4.92e-07, -2.015e-07, -1.0, 8.96e-08, -2.319e-07, -1.0, -4.935e-07, -3.23e-07, -1.0, -4.935e-07, -3.23e-07, -1.0, 0.3496, -0.1298, 0.9279, 0.3496, -0.1298, 0.9279, 0.3496, -0.1298, 0.9279, 1.908e-07, 1.723e-07, 1.0, -1.353e-07, 1.705e-07, 1.0, -6.841e-08, 1.709e-07, 1.0, 1.908e-07, 1.723e-07, 1.0, 1.908e-07, 1.723e-07, 1.0, 0.04651, -0.5226, 0.8513, 0.04651, -0.5226, 0.8513, 0.04651, -0.5226, 0.8513, 0.04651, -0.5226, 0.8513, -1.0, -2.321e-07, 3.384e-08, -1.0, -2.321e-07, 3.384e-08, -1.0, -4.642e-07, 6.769e-08, -1.0, -4.642e-07, 6.769e-08, -1.0, -4.642e-07, 6.769e-08, -1.0, 1.45e-08, -4.349e-08, -1.0, 1.45e-08, -4.349e-08, -1.0, 0.0, 0.0, -1.0, 0.0, 0.0, 0.3814, 0.9244, 9.585e-07, 0.3814, 0.9244, 9.585e-07, 0.3814, 0.9244, 9.585e-07, 0.3814, 0.9244, 9.585e-07, 0.3814, -0.9244, 2.699e-07, 0.3814, -0.9244, 2.699e-07, 0.3814, -0.9244, 2.699e-07, 0.3814, -0.9244, 2.699e-07, 0.3814, -0.9244, 2.699e-07, 1.0, 0.0, 5.3e-08, 1.0, 0.0, 5.3e-08, 1.0, 0.0, 5.3e-08, 1.0, 0.0, 5.3e-08, 1.0, 0.0, 5.3e-08, 5.981e-08, -1.617e-07, -1.0, 2.059e-08, -1.617e-07, -1.0, 2.059e-08, -1.617e-07, -1.0, 5.177e-08, -1.617e-07, -1.0, 6.355e-08, 1.656e-07, 1.0, -2.622e-07, 1.716e-07, 1.0, -7.045e-08, 1.315e-07, 1.0, 3.236e-07, 9.31e-08, 1.0, 1.0, -1.98e-08, -3.351e-07, 1.0, -1.98e-08, -3.351e-07, 1.0, -1.98e-08, -3.351e-07, 1.0, -1.98e-08, -3.351e-07, 1.0, -1.98e-08, -3.351e-07, -8.828e-08, -1.545e-07, -1.0, 5.981e-08, -1.617e-07, -1.0, 5.177e-08, -1.617e-07, -1.0, 1.709e-07, -2.756e-07, -1.0, -0.4796, 0.8775, 5.086e-07, -0.4796, 0.8775, 5.086e-07, -0.4796, 0.8775, 5.086e-07, -0.4796, 0.8775, 5.086e-07, -0.2685, 0.9633, 1.899e-07, -0.2685, 0.9633, 1.899e-07, -0.2685, 0.9633, 1.899e-07, -0.2685, 0.9633, 1.899e-07, -3.933e-07, -1.43e-07, -1.0, -8.828e-08, -1.545e-07, -1.0, 1.709e-07, -2.756e-07, -1.0, -2.053e-07, -2.102e-07, -1.0, 2.41e-07, 1.619e-07, 1.0, 6.355e-08, 1.656e-07, 1.0, 3.236e-07, 9.31e-08, 1.0, 2.36e-07, 1.619e-07, 1.0, -0.7534, -0.6576, -6.818e-07, -0.7534, -0.6576, -6.818e-07, -0.7534, -0.6576, -6.818e-07, -0.7534, -0.6576, -6.818e-07, 3.236e-07, 9.31e-08, 1.0, -7.045e-08, 1.315e-07, 1.0, 5.583e-07, 0.0, 1.0, 5.583e-07, 0.0, 1.0, 0.08864, -0.9961, 0.0, 0.08864, -0.9961, 0.0, 0.08864, -0.9961, 0.0, 0.08864, -0.9961, 0.0, -2.053e-07, -2.102e-07, -1.0, 1.709e-07, -2.756e-07, -1.0, 4.113e-07, -4.306e-07, -1.0, 4.113e-07, -4.306e-07, -1.0, 0.3496, -0.1298, 0.9279, 0.3496, -0.1298, 0.9279, 0.3496, -0.1298, 0.9279, 2.166e-07, 1.62e-07, 1.0, 2.41e-07, 1.619e-07, 1.0, 2.36e-07, 1.619e-07, 1.0, 2.166e-07, 1.62e-07, 1.0, 2.166e-07, 1.62e-07, 1.0, 0.04651, -0.5226, 0.8513, 0.04651, -0.5226, 0.8513, 0.04651, -0.5226, 0.8513, 0.04651, -0.5226, 0.8513, -1.0, 1.45e-08, -4.349e-08, -1.0, 1.45e-08, -4.349e-08, -1.0, 2.901e-08, -8.698e-08, -1.0, 2.901e-08, -8.698e-08, -1.0, 2.901e-08, -8.698e-08, -1.0, 2.901e-08, -1.692e-08, -1.0, 2.901e-08, -1.692e-08, -1.0, 0.0, 0.0, -1.0, 0.0, 0.0, 0.3814, 0.9244, 0.0, 0.3814, 0.9244, 0.0, 0.3814, 0.9244, 0.0, 0.3814, 0.9244, 0.0, 0.3814, -0.9244, -9.657e-07, 0.3814, -0.9244, -9.657e-07, 0.3814, -0.9244, -9.657e-07, 0.3814, -0.9244, -9.657e-07, 0.3814, -0.9244, -9.657e-07, 1.0, -5.001e-07, 5.037e-07, 1.0, -5.001e-07, 5.037e-07, 1.0, -5.001e-07, 5.037e-07, 1.0, -5.001e-07, 5.037e-07, 1.0, -5.001e-07, 5.037e-07, 4.948e-08, -1.617e-07, -1.0, -9.265e-08, -1.617e-07, -1.0, -9.265e-08, -1.617e-07, -1.0, 2.034e-08, -1.617e-07, -1.0, -1.85e-07, 1.656e-07, 1.0, -7.429e-07, 1.716e-07, 1.0, -4.257e-07, 1.315e-07, 1.0, 2.394e-07, 9.31e-08, 1.0, 1.0, 0.0, 3.304e-07, 1.0, 0.0, 3.304e-07, 1.0, 0.0, 3.304e-07, 1.0, 0.0, 3.304e-07, 1.0, 0.0, 3.304e-07, 1.772e-07, -1.545e-07, -1.0, 4.948e-08, -1.617e-07, -1.0, 2.034e-08, -1.617e-07, -1.0, 1.782e-07, -2.756e-07, -1.0, -0.4796, 0.8775, 1.073e-07, -0.4796, 0.8775, 1.073e-07, -0.4796, 0.8775, 1.073e-07, -0.4796, 0.8775, 1.073e-07, -0.2685, 0.9633, 0.0, -0.2685, 0.9633, 0.0, -0.2685, 0.9633, 0.0, -0.2685, 0.9633, 0.0, 1.311e-07, -1.43e-07, -1.0, 1.772e-07, -1.545e-07, -1.0, 1.782e-07, -2.756e-07, -1.0, 1.389e-07, -2.102e-07, -1.0, 2.569e-07, 1.619e-07, 1.0, -1.85e-07, 1.656e-07, 1.0, 2.394e-07, 9.31e-08, 1.0, 2.74e-07, 1.619e-07, 1.0, -0.7534, -0.6576, 0.0, -0.7534, -0.6576, 0.0, -0.7534, -0.6576, 0.0, -0.7534, -0.6576, 0.0, 2.394e-07, 9.31e-08, 1.0, -4.257e-07, 1.315e-07, 1.0, 6.141e-07, 0.0, 1.0, 6.141e-07, 0.0, 1.0, 0.08864, -0.9961, 0.0, 0.08864, -0.9961, 0.0, 0.08864, -0.9961, 0.0, 0.08864, -0.9961, 0.0, 1.389e-07, -2.102e-07, -1.0, 1.782e-07, -2.756e-07, -1.0, 1.645e-07, -4.306e-07, -1.0, 1.645e-07, -4.306e-07, -1.0, 0.3496, -0.1298, 0.9279, 0.3496, -0.1298, 0.9279, 0.3496, -0.1298, 0.9279, 3.404e-07, 1.62e-07, 1.0, 2.569e-07, 1.619e-07, 1.0, 2.74e-07, 1.619e-07, 1.0, 3.404e-07, 1.62e-07, 1.0, 3.404e-07, 1.62e-07, 1.0, 0.04651, -0.5226, 0.8513, 0.04651, -0.5226, 0.8513, 0.04651, -0.5226, 0.8513, 0.04651, -0.5226, 0.8513, -1.0, 2.901e-08, -1.692e-08, -1.0, 2.901e-08, -1.692e-08, -1.0, 5.802e-08, -3.384e-08, -1.0, 5.802e-08, -3.384e-08, -1.0, 5.802e-08, -3.384e-08, 1.0, 1.579e-07, 0.0, 1.0, 1.579e-07, 0.0, 1.0, 8.367e-08, 0.0, 1.0, 8.367e-08, 0.0, -0.3814, -0.9244, 0.0, -0.3814, -0.9244, 0.0, -0.3814, -0.9244, 0.0, -0.3814, -0.9244, 0.0, -0.3814, 0.9244, -9.657e-07, -0.3814, 0.9244, -9.657e-07, -0.3814, 0.9244, -9.657e-07, -0.3814, 0.9244, -9.657e-07, -0.3814, 0.9244, -9.657e-07, -1.0, 0.0, 0.0, -1.0, 0.0, 0.0, -1.0, 0.0, 0.0, -1.0, 0.0, 0.0, -1.0, 0.0, 0.0, 5.016e-08, 1.617e-07, -1.0, 4.323e-07, 1.617e-07, -1.0, 4.323e-07, 1.617e-07, -1.0, 1.285e-07, 1.617e-07, -1.0, 1.78e-08, -1.656e-07, 1.0, -1.005e-06, -1.716e-07, 1.0, -9.398e-07, -1.315e-07, 1.0, -1.594e-07, -9.31e-08, 1.0, -1.0, -1.188e-07, 3.024e-07, -1.0, -1.188e-07, 3.024e-07, -1.0, -1.188e-07, 3.024e-07, -1.0, -1.188e-07, 3.024e-07, -1.0, -1.188e-07, 3.024e-07, 1.595e-07, 1.656e-07, -1.0, 5.016e-08, 1.617e-07, -1.0, 1.285e-07, 1.617e-07, -1.0, -2.602e-07, 9.31e-08, -1.0, 0.4796, -0.8775, 0.0, 0.4796, -0.8775, 0.0, 0.4796, -0.8775, 0.0, 0.4796, -0.8775, 0.0, 0.2685, -0.9633, 0.0, 0.2685, -0.9633, 0.0, 0.2685, -0.9633, 0.0, 0.2685, -0.9633, 0.0, 1.005e-06, 1.716e-07, -1.0, 1.595e-07, 1.656e-07, -1.0, -2.602e-07, 9.31e-08, -1.0, 6.452e-07, 1.315e-07, -1.0, 2.975e-07, -1.619e-07, 1.0, 1.78e-08, -1.656e-07, 1.0, -1.594e-07, -9.31e-08, 1.0, 2.302e-07, -1.619e-07, 1.0, 0.7534, 0.6576, 0.0, 0.7534, 0.6576, 0.0, 0.7534, 0.6576, 0.0, 0.7534, 0.6576, 0.0, -1.594e-07, -9.31e-08, 1.0, -9.398e-07, -1.315e-07, 1.0, -7.258e-07, 0.0, 1.0, -7.258e-07, 0.0, 1.0, -0.08864, 0.9961, 0.0, -0.08864, 0.9961, 0.0, -0.08864, 0.9961, 0.0, -0.08864, 0.9961, 0.0, 6.452e-07, 1.315e-07, -1.0, -2.602e-07, 9.31e-08, -1.0, -5.346e-07, 0.0, -1.0, -5.346e-07, 0.0, -1.0, -0.3496, 0.1298, 0.9279, -0.3496, 0.1298, 0.9279, -0.3496, 0.1298, 0.9279, -3.095e-08, -1.62e-07, 1.0, 2.975e-07, -1.619e-07, 1.0, 2.302e-07, -1.619e-07, 1.0, -3.095e-08, -1.62e-07, 1.0, -3.095e-08, -1.62e-07, 1.0, -0.04651, 0.5226, 0.8513, -0.04651, 0.5226, 0.8513, -0.04651, 0.5226, 0.8513, -0.04651, 0.5226, 0.8513, 1.0, 1.579e-07, 0.0, 1.0, 1.579e-07, 0.0, 1.0, 2.321e-07, 0.0, 1.0, 2.321e-07, 0.0, 1.0, 2.321e-07, 0.0, 1.0, -3.237e-08, 1.995e-14, 1.0, -3.237e-08, 1.995e-14, 1.0, 1.673e-07, 3.989e-14, 1.0, 1.673e-07, 3.989e-14, -0.3814, -0.9244, 0.0, -0.3814, -0.9244, 0.0, -0.3814, -0.9244, 0.0, -0.3814, -0.9244, 0.0, -0.3814, 0.9244, -1.931e-06, -0.3814, 0.9244, -1.931e-06, -0.3814, 0.9244, -1.931e-06, -0.3814, 0.9244, -1.931e-06, -0.3814, 0.9244, -1.931e-06, -1.0, 0.0, 0.0, -1.0, 0.0, 0.0, -1.0, 0.0, 0.0, -1.0, 0.0, 0.0, -1.0, 0.0, 0.0, 2.815e-07, 1.617e-07, -1.0, 3.5e-07, 1.617e-07, -1.0, 3.5e-07, 1.617e-07, -1.0, 2.955e-07, 1.617e-07, -1.0, -6.588e-07, -1.656e-07, 1.0, 3.933e-07, -1.716e-07, 1.0, 3.797e-07, -1.315e-07, 1.0, -3.775e-07, -9.31e-08, 1.0, -1.0, -1.188e-07, -3.732e-08, -1.0, -1.188e-07, -3.732e-08, -1.0, -1.188e-07, -3.732e-08, -1.0, -1.188e-07, -3.732e-08, -1.0, -1.188e-07, -3.732e-08, 1.098e-07, 1.656e-07, -1.0, 2.815e-07, 1.617e-07, -1.0, 2.955e-07, 1.617e-07, -1.0, 8.397e-08, 9.31e-08, -1.0, 0.4796, -0.8775, 0.0, 0.4796, -0.8775, 0.0, 0.4796, -0.8775, 0.0, 0.4796, -0.8775, 0.0, 0.2685, -0.9633, 0.0, 0.2685, -0.9633, 0.0, 0.2685, -0.9633, 0.0, 0.2685, -0.9633, 0.0, -4.37e-08, 1.716e-07, -1.0, 1.098e-07, 1.656e-07, -1.0, 8.397e-08, 9.31e-08, -1.0, -3.349e-08, 1.315e-07, -1.0, -2.814e-07, -1.619e-07, 1.0, -6.588e-07, -1.656e-07, 1.0, -3.775e-07, -9.31e-08, 1.0, -8.837e-08, -1.619e-07, 1.0, 0.7534, 0.6576, 0.0, 0.7534, 0.6576, 0.0, 0.7534, 0.6576, 0.0, 0.7534, 0.6576, 0.0, -3.775e-07, -9.31e-08, 1.0, 3.797e-07, -1.315e-07, 1.0, 3.35e-07, 0.0, 1.0, 3.35e-07, 0.0, 1.0, -0.08864, 0.9961, 0.0, -0.08864, 0.9961, 0.0, -0.08864, 0.9961, 0.0, -0.08864, 0.9961, 0.0, -3.349e-08, 1.315e-07, -1.0, 8.397e-08, 9.31e-08, -1.0, 0.0, 0.0, -1.0, 0.0, 0.0, -1.0, -0.3496, 0.1298, 0.9279, -0.3496, 0.1298, 0.9279, -0.3496, 0.1298, 0.9279, 6.602e-07, -1.62e-07, 1.0, -2.814e-07, -1.619e-07, 1.0, -8.837e-08, -1.619e-07, 1.0, 6.602e-07, -1.62e-07, 1.0, 6.602e-07, -1.62e-07, 1.0, -0.04651, 0.5226, 0.8513, -0.04651, 0.5226, 0.8513, -0.04651, 0.5226, 0.8513, -0.04651, 0.5226, 0.8513, 1.0, -3.237e-08, 1.995e-14, 1.0, -3.237e-08, 1.995e-14, 1.0, -2.321e-07, 0.0, 1.0, -2.321e-07, 0.0, 1.0, -2.321e-07, 0.0, -1.0, -1.741e-07, -4.987e-15, -1.0, -1.741e-07, -4.987e-15, -1.0, 0.0, -9.974e-15, -1.0, 0.0, -9.974e-15, 0.3814, 0.9244, -9.585e-07, 0.3814, 0.9244, -9.585e-07, 0.3814, 0.9244, -9.585e-07, 0.3814, 0.9244, -9.585e-07, 0.3814, -0.9244, -9.657e-07, 0.3814, -0.9244, -9.657e-07, 0.3814, -0.9244, -9.657e-07, 0.3814, -0.9244, -9.657e-07, 0.3814, -0.9244, -9.657e-07, 1.0, 5.001e-07, 1.007e-06, 1.0, 5.001e-07, 1.007e-06, 1.0, 5.001e-07, 1.007e-06, 1.0, 5.001e-07, 1.007e-06, 1.0, 5.001e-07, 1.007e-06, 2.867e-08, -1.67e-07, -1.0, -1.544e-08, -1.701e-07, -1.0, -1.544e-08, -1.701e-07, -1.0, 1.963e-08, -1.676e-07, -1.0, -3.587e-08, 1.649e-07, 1.0, -1.092e-08, 1.644e-07, 1.0, 3.403e-08, 1.602e-07, 1.0, 5.461e-08, 1.568e-07, 1.0, 1.0, 0.0, 0.0, 1.0, 0.0, 0.0, 1.0, 0.0, 0.0, 1.0, 0.0, 0.0, 1.0, 0.0, 0.0, 5.169e-08, -1.639e-07, -1.0, 2.867e-08, -1.67e-07, -1.0, 1.963e-08, -1.676e-07, -1.0, 7.289e-08, -1.744e-07, -1.0, -0.4796, 0.8775, 1.073e-07, -0.4796, 0.8775, 1.073e-07, -0.4796, 0.8775, 1.073e-07, -0.4796, 0.8775, 1.073e-07, -0.2685, 0.9633, 0.0, -0.2685, 0.9633, 0.0, -0.2685, 0.9633, 0.0, -0.2685, 0.9633, 0.0, 1.092e-08, -1.644e-07, -1.0, 5.169e-08, -1.639e-07, -1.0, 7.289e-08, -1.744e-07, -1.0, 2.879e-08, -1.7e-07, -1.0, -2.881e-09, 1.665e-07, 1.0, -3.587e-08, 1.649e-07, 1.0, 5.461e-08, 1.568e-07, 1.0, 6.168e-09, 1.667e-07, 1.0, -0.7534, -0.6576, 0.0, -0.7534, -0.6576, 0.0, -0.7534, -0.6576, 0.0, -0.7534, -0.6576, 0.0, 5.461e-08, 1.568e-07, 1.0, 3.403e-08, 1.602e-07, 1.0, 1.814e-07, 1.461e-07, 1.0, 1.814e-07, 1.461e-07, 1.0, 0.08864, -0.9961, 0.0, 0.08864, -0.9961, 0.0, 0.08864, -0.9961, 0.0, 0.08864, -0.9961, 0.0, 2.879e-08, -1.7e-07, -1.0, 7.289e-08, -1.744e-07, -1.0, 8.739e-08, -1.884e-07, -1.0, 8.739e-08, -1.884e-07, -1.0, 0.3496, -0.1298, 0.9279, 0.3496, -0.1298, 0.9279, 0.3496, -0.1298, 0.9279, 4.126e-08, 1.677e-07, 1.0, -2.881e-09, 1.665e-07, 1.0, 6.168e-09, 1.667e-07, 1.0, 4.126e-08, 1.677e-07, 1.0, 4.126e-08, 1.677e-07, 1.0, 0.04651, -0.5226, 0.8513, 0.04651, -0.5226, 0.8513, 0.04651, -0.5226, 0.8513, 0.04651, -0.5226, 0.8513, -1.0, -1.741e-07, -4.987e-15, -1.0, -1.741e-07, -4.987e-15, -1.0, -3.481e-07, 0.0, -1.0, -3.481e-07, 0.0, -1.0, -3.481e-07, 0.0, -1.0, -2.321e-07, 0.0, -1.0, -2.321e-07, 0.0, -1.0, 0.0, 0.0, -1.0, 0.0, 0.0, 0.3814, 0.9244, 0.0, 0.3814, 0.9244, 0.0, 0.3814, 0.9244, 0.0, 0.3814, 0.9244, 0.0, 0.3814, -0.9244, 0.0, 0.3814, -0.9244, 0.0, 0.3814, -0.9244, 0.0, 0.3814, -0.9244, 0.0, 0.3814, -0.9244, 0.0, 1.0, 1e-06, 0.0, 1.0, 1e-06, 0.0, 1.0, 1e-06, 0.0, 1.0, 1e-06, 0.0, 1.0, 1e-06, 0.0, -4.581e-08, -1.591e-07, -1.0, -2.513e-11, -1.59e-07, -1.0, -2.513e-11, -1.59e-07, -1.0, -3.642e-08, -1.591e-07, -1.0, 1.646e-10, 1.556e-07, 1.0, -1.803e-07, 1.483e-07, 1.0, -4.354e-08, 1.82e-07, 1.0, 2.007e-07, 2.157e-07, 1.0, 1.0, 3.96e-08, 3.304e-07, 1.0, 3.96e-08, 3.304e-07, 1.0, 3.96e-08, 3.304e-07, 1.0, 3.96e-08, 3.304e-07, 1.0, 3.96e-08, 3.304e-07, -1.028e-08, -1.551e-07, -1.0, -4.581e-08, -1.591e-07, -1.0, -3.642e-08, -1.591e-07, -1.0, -1.435e-08, -2.148e-07, -1.0, -0.4796, 0.8775, 2.147e-07, -0.4796, 0.8775, 2.147e-07, -0.4796, 0.8775, 2.147e-07, -0.4796, 0.8775, 2.147e-07, -0.2685, 0.9633, 0.0, -0.2685, 0.9633, 0.0, -0.2685, 0.9633, 0.0, -0.2685, 0.9633, 0.0, 1.268e-07, -1.486e-07, -1.0, -1.028e-08, -1.551e-07, -1.0, -1.435e-08, -2.148e-07, -1.0, 1.03e-07, -1.818e-07, -1.0, 3.567e-08, 1.598e-07, 1.0, 1.646e-10, 1.556e-07, 1.0, 2.007e-07, 2.157e-07, 1.0, 2.122e-08, 1.598e-07, 1.0, -0.7534, -0.6576, 0.0, -0.7534, -0.6576, 0.0, -0.7534, -0.6576, 0.0, -0.7534, -0.6576, 0.0, 2.007e-07, 2.157e-07, 1.0, -4.354e-08, 1.82e-07, 1.0, 4.048e-07, 2.923e-07, 1.0, 4.048e-07, 2.923e-07, 1.0, 0.08864, -0.9961, 0.0, 0.08864, -0.9961, 0.0, 0.08864, -0.9961, 0.0, 0.08864, -0.9961, 0.0, 1.03e-07, -1.818e-07, -1.0, -1.435e-08, -2.148e-07, -1.0, 2.506e-08, -2.91e-07, -1.0, 2.506e-08, -2.91e-07, -1.0, 0.3496, -0.1298, 0.9279, 0.3496, -0.1298, 0.9279, 0.3496, -0.1298, 0.9279, -3.482e-08, 1.595e-07, 1.0, 3.567e-08, 1.598e-07, 1.0, 2.122e-08, 1.598e-07, 1.0, -3.482e-08, 1.595e-07, 1.0, -3.482e-08, 1.595e-07, 1.0, 0.04651, -0.5226, 0.8513, 0.04651, -0.5226, 0.8513, 0.04651, -0.5226, 0.8513, 0.04651, -0.5226, 0.8513, -1.0, -2.321e-07, 0.0, -1.0, -2.321e-07, 0.0, -1.0, -4.642e-07, 0.0, -1.0, -4.642e-07, 0.0, -1.0, -4.642e-07, 0.0, -0.9282, 0.3722, 0.0, -0.9282, 0.3722, 0.0, -0.9282, 0.3722, 0.0, -0.9282, 0.3722, 0.0, 0.3722, 0.9282, 0.0, 0.3722, 0.9282, 0.0, 0.3722, 0.9282, 0.0, 0.3722, 0.9282, 0.0, 0.9282, -0.3722, 0.0, 0.9282, -0.3722, 0.0, 0.9282, -0.3722, 0.0, 0.9282, -0.3722, 0.0, -0.3722, -0.9282, 0.0, -0.3722, -0.9282, 0.0, -0.3722, -0.9282, 0.0, -0.3722, -0.9282, 0.0, -1.348e-09, 1.633e-07, -1.0, -1.348e-09, 1.633e-07, -1.0, -1.348e-09, 1.633e-07, -1.0, -1.348e-09, 1.633e-07, -1.0, 0.0, 0.0, 1.0, 0.0, 0.0, 1.0, 0.0, 0.0, 1.0, 0.0, 0.0, 1.0, 0.0, 0.0, 1.0, 0.0, 0.0, 1.0, 0.0, 0.0, 1.0, 0.0, 0.0, 1.0, 2.58e-07, -9.518e-08, -1.0, 2.58e-07, -9.518e-08, -1.0, 2.58e-07, -9.518e-08, -1.0, 2.58e-07, -9.518e-08, -1.0, 0.9282, 0.3722, 0.0, 0.9282, 0.3722, 0.0, 0.9282, 0.3722, 0.0, 0.9282, 0.3722, 0.0, -0.9282, -0.3722, 0.0, -0.9282, -0.3722, 0.0, -0.9282, -0.3722, 0.0, -0.9282, -0.3722, 0.0, -2.58e-07, -9.518e-08, -1.0, -2.58e-07, -9.518e-08, -1.0, -2.58e-07, -9.518e-08, -1.0, -2.58e-07, -9.518e-08, -1.0, 0.0, 0.0, 1.0, 0.0, 0.0, 1.0, 0.0, 0.0, 1.0, 0.0, 0.0, 1.0, 0.0, 0.0, 1.0, 0.0, 0.0, 1.0, 0.0, 0.0, 1.0, 0.0, 0.0, 1.0, 1.348e-09, 1.633e-07, -1.0, 1.348e-09, 1.633e-07, -1.0, 1.348e-09, 1.633e-07, -1.0, 1.348e-09, 1.633e-07, -1.0, 0.3722, -0.9282, 0.0, 0.3722, -0.9282, 0.0, 0.3722, -0.9282, 0.0, 0.3722, -0.9282, 0.0, -0.3722, 0.9282, 6.381e-08, -0.3722, 0.9282, 6.381e-08, -0.3722, 0.9282, 6.381e-08, -0.3722, 0.9282, 6.381e-08, -0.9282, -0.3722, 0.0, -0.9282, -0.3722, 0.0, -0.9282, -0.3722, 0.0, -0.9282, -0.3722, 0.0, 0.3722, -0.9282, -6.381e-08, 0.3722, -0.9282, -6.381e-08, 0.3722, -0.9282, -6.381e-08, 0.3722, -0.9282, -6.381e-08, 0.9282, 0.3722, 0.0, 0.9282, 0.3722, 0.0, 0.9282, 0.3722, 0.0, 0.9282, 0.3722, 0.0, -0.3722, 0.9282, 0.0, -0.3722, 0.9282, 0.0, -0.3722, 0.9282, 0.0, -0.3722, 0.9282, 0.0, 2.557e-07, -9.396e-08, -1.0, 2.557e-07, -9.396e-08, -1.0, 2.557e-07, -9.396e-08, -1.0, 2.557e-07, -9.396e-08, -1.0, 7.886e-07, 0.0, 1.0, 7.886e-07, 0.0, 1.0, 7.886e-07, 0.0, 1.0, 7.886e-07, 0.0, 1.0, 7.886e-07, 0.0, 1.0, 7.886e-07, 0.0, 1.0, 7.886e-07, 0.0, 1.0, 7.886e-07, 0.0, 1.0, -7.701e-10, 1.624e-07, -1.0, -7.701e-10, 1.624e-07, -1.0, -7.701e-10, 1.624e-07, -1.0, -7.701e-10, 1.624e-07, -1.0, 0.9282, -0.3722, 0.0, 0.9282, -0.3722, 0.0, 0.9282, -0.3722, 0.0, 0.9282, -0.3722, 0.0, -0.9282, 0.3722, 0.0, -0.9282, 0.3722, 0.0, -0.9282, 0.3722, 0.0, -0.9282, 0.3722, 0.0, 7.701e-10, 1.624e-07, -1.0, 7.701e-10, 1.624e-07, -1.0, 7.701e-10, 1.624e-07, -1.0, 7.701e-10, 1.624e-07, -1.0, 0.0, 0.0, 1.0, 0.0, 0.0, 1.0, 0.0, 0.0, 1.0, 0.0, 0.0, 1.0, -1.577e-06, 0.0, 1.0, -1.577e-06, 0.0, 1.0, -1.577e-06, 0.0, 1.0, -1.577e-06, 0.0, 1.0, -2.565e-07, -9.396e-08, -1.0, -2.565e-07, -9.396e-08, -1.0, -2.565e-07, -9.396e-08, -1.0, -2.565e-07, -9.396e-08, -1.0, 0.3722, 0.9282, 0.0, 0.3722, 0.9282, 0.0, 0.3722, 0.9282, 0.0, 0.3722, 0.9282, 0.0, -0.3722, -0.9282, -6.381e-08, -0.3722, -0.9282, -6.381e-08, -0.3722, -0.9282, -6.381e-08, -0.3722, -0.9282, -6.381e-08])] * 3)])

# ---- objects
ob_cube_002 = bpy.data.objects.new('Cube.002', me_cube_007)

# ---- transforms, parenting, visibility, modifiers, constraints
ob_cube_002.location = (0.0, 0.0, 0.0)
ob_cube_002.color = (0.8, 0.8, 0.8, 1.0)

# ---- collection membership
col_collection.objects.link(ob_cube_002)

# ---- scene / render settings (as saved in the file)
scene.frame_start = 1; scene.frame_end = 250; scene.frame_set(1)
scene.render.engine = 'BLENDER_EEVEE_NEXT'
scene.cycles.sampling_pattern = 'TABULATED_SOBOL'
scene.cycles.use_light_tree = False
scene.view_settings.view_transform = 'Filmic'
bpy.context.view_layer.update()

# ---- added for rendering (the .blend has no active camera and no usable light): camera, sun
cam_auto = bpy.data.cameras.new('AutoCamera')
cam_auto.lens = 50.0
cam_auto.sensor_width = 36.0
cam_auto.clip_end = 1000.0
ob_auto_camera = bpy.data.objects.new('AutoCamera', cam_auto)
scene.collection.objects.link(ob_auto_camera)
ob_auto_camera.location = (7.08409, -8.13271, 6.41446)
ob_auto_camera.rotation_euler = (1.09748, -7.21219e-08, 0.694738)
scene.camera = ob_auto_camera
light_auto_sun = bpy.data.lights.new('AutoSun', 'SUN')
light_auto_sun.energy = 3.0
light_auto_sun.angle = 0.0523599
ob_auto_sun = bpy.data.objects.new('AutoSun', light_auto_sun)
scene.collection.objects.link(ob_auto_sun)
ob_auto_sun.rotation_euler = (0.872665, 0.174533, 0.523599)
bpy.context.view_layer.update()
